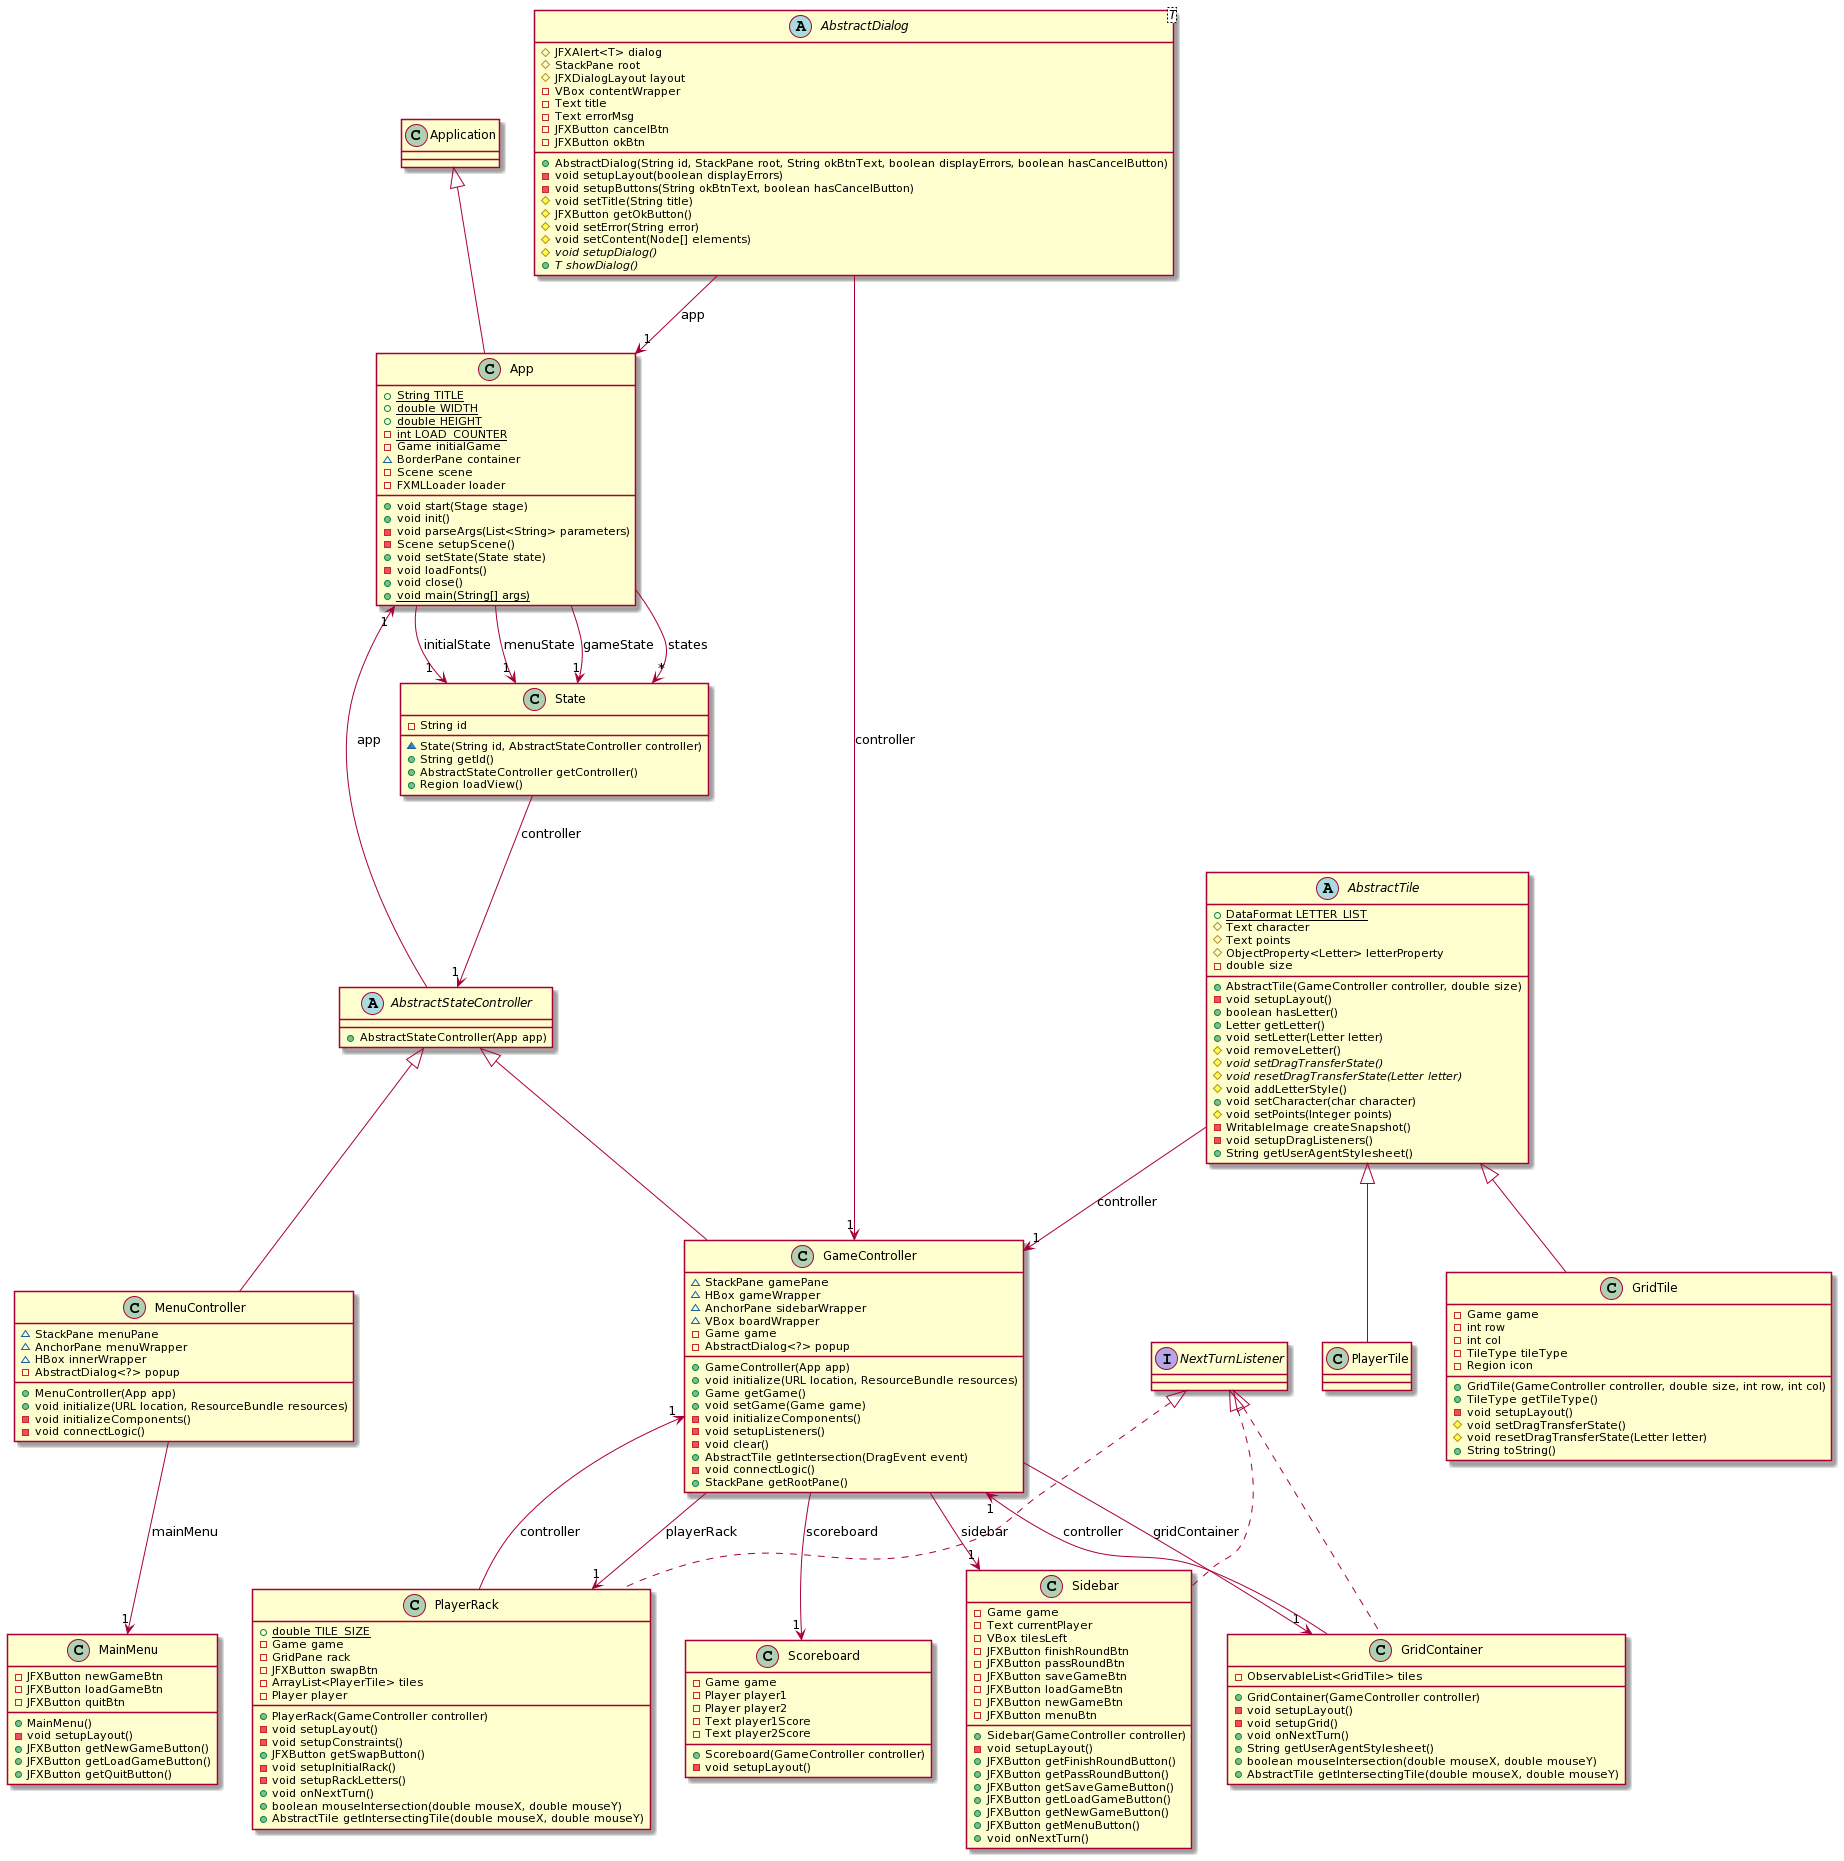

The diagram above was rendered by PlantUML. Its source (embedded in the PNG):
@startuml
abstract class "AbstractDialog<T>" as AbstractDialog_T_ [[java:spellit.ui.views.dialogs.AbstractDialog]] {
	#JFXAlert<T> dialog
	#StackPane root
	#JFXDialogLayout layout
	-VBox contentWrapper
	-Text title
	-Text errorMsg
	-JFXButton cancelBtn
	-JFXButton okBtn
	+AbstractDialog(String id, StackPane root, String okBtnText, boolean displayErrors, boolean hasCancelButton)
	-void setupLayout(boolean displayErrors)
	-void setupButtons(String okBtnText, boolean hasCancelButton)
	#void setTitle(String title)
	#JFXButton getOkButton()
	#void setError(String error)
	#void setContent(Node[] elements)
	#{abstract}void setupDialog()
	+{abstract}T showDialog()
}
class PlayerRack [[java:spellit.ui.views.PlayerRack]] {
	+{static}double TILE_SIZE
	-Game game
	-GridPane rack
	-JFXButton swapBtn
	-ArrayList<PlayerTile> tiles
	-Player player
	+PlayerRack(GameController controller)
	-void setupLayout()
	-void setupConstraints()
	+JFXButton getSwapButton()
	-void setupInitialRack()
	-void setupRackLetters()
	+void onNextTurn()
	+boolean mouseIntersection(double mouseX, double mouseY)
	+AbstractTile getIntersectingTile(double mouseX, double mouseY)
}
class GameController [[java:spellit.ui.controllers.GameController]] {
}
PlayerRack --> "1" GameController : controller
interface NextTurnListener [[java:spellit.core.events.NextTurnListener]] {
}
NextTurnListener <|.. PlayerRack
class GameController [[java:spellit.ui.controllers.GameController]] {
}
AbstractDialog_T_ --> "1" GameController : controller
class App [[java:spellit.ui.App]] {
}
AbstractDialog_T_ --> "1" App : app

class AbstractTile [[java:spellit.ui.views.AbstractTile]] {
}
AbstractTile <|-- PlayerTile
class GameController [[java:spellit.ui.controllers.GameController]] {
	~StackPane gamePane
	~HBox gameWrapper
	~AnchorPane sidebarWrapper
	~VBox boardWrapper
	-Game game
	-AbstractDialog<?> popup
	+GameController(App app)
	+void initialize(URL location, ResourceBundle resources)
	+Game getGame()
	+void setGame(Game game)
	-void initializeComponents()
	-void setupListeners()
	-void clear()
	+AbstractTile getIntersection(DragEvent event)
	-void connectLogic()
	+StackPane getRootPane()
}
class Scoreboard [[java:spellit.ui.views.Scoreboard]] {
}
GameController --> "1" Scoreboard : scoreboard
class Sidebar [[java:spellit.ui.views.Sidebar]] {
}
GameController --> "1" Sidebar : sidebar
class GridContainer [[java:spellit.ui.views.GridContainer]] {
}
GameController --> "1" GridContainer : gridContainer
class PlayerRack [[java:spellit.ui.views.PlayerRack]] {
}
GameController --> "1" PlayerRack : playerRack
class AbstractStateController [[java:spellit.ui.controllers.AbstractStateController]] {
}
AbstractStateController <|-- GameController
class Sidebar [[java:spellit.ui.views.Sidebar]] {
	-Game game
	-Text currentPlayer
	-VBox tilesLeft
	-JFXButton finishRoundBtn
	-JFXButton passRoundBtn
	-JFXButton saveGameBtn
	-JFXButton loadGameBtn
	-JFXButton newGameBtn
	-JFXButton menuBtn
	+Sidebar(GameController controller)
	-void setupLayout()
	+JFXButton getFinishRoundButton()
	+JFXButton getPassRoundButton()
	+JFXButton getSaveGameButton()
	+JFXButton getLoadGameButton()
	+JFXButton getNewGameButton()
	+JFXButton getMenuButton()
	+void onNextTurn()
}
interface NextTurnListener [[java:spellit.core.events.NextTurnListener]] {
}
NextTurnListener <|.. Sidebar
class App [[java:spellit.ui.App]] {
	+{static}String TITLE
	+{static}double WIDTH
	+{static}double HEIGHT
	-{static}int LOAD_COUNTER
	-Game initialGame
	~BorderPane container
	-Scene scene
	-FXMLLoader loader
	+void start(Stage stage)
	+void init()
	-void parseArgs(List<String> parameters)
	-Scene setupScene()
	+void setState(State state)
	-void loadFonts()
	+void close()
	+{static}void main(String[] args)
}
class State [[java:spellit.ui.State]] {
}
App --> "1" State : menuState
class State [[java:spellit.ui.State]] {
}
App --> "1" State : gameState
class State [[java:spellit.ui.State]] {
}
App --> "*" State : states
class State [[java:spellit.ui.State]] {
}
App --> "1" State : initialState
class Application [[java:com.sun.glass.ui.Application]] {
}
Application <|-- App
class MenuController [[java:spellit.ui.controllers.MenuController]] {
	~StackPane menuPane
	~AnchorPane menuWrapper
	~HBox innerWrapper
	-AbstractDialog<?> popup
	+MenuController(App app)
	+void initialize(URL location, ResourceBundle resources)
	-void initializeComponents()
	-void connectLogic()
}
class MainMenu [[java:spellit.ui.views.MainMenu]] {
}
MenuController --> "1" MainMenu : mainMenu
class AbstractStateController [[java:spellit.ui.controllers.AbstractStateController]] {
}
AbstractStateController <|-- MenuController
class State [[java:spellit.ui.State]] {
	-String id
	~State(String id, AbstractStateController controller)
	+String getId()
	+AbstractStateController getController()
	+Region loadView()
}
class AbstractStateController [[java:spellit.ui.controllers.AbstractStateController]] {
}
State --> "1" AbstractStateController : controller
class GridTile [[java:spellit.ui.views.GridTile]] {
	-Game game
	-int row
	-int col
	-TileType tileType
	-Region icon
	+GridTile(GameController controller, double size, int row, int col)
	+TileType getTileType()
	-void setupLayout()
	#void setDragTransferState()
	#void resetDragTransferState(Letter letter)
	+String toString()
}
class AbstractTile [[java:spellit.ui.views.AbstractTile]] {
}
AbstractTile <|-- GridTile
class MainMenu [[java:spellit.ui.views.MainMenu]] {
	-JFXButton newGameBtn
	-JFXButton loadGameBtn
	-JFXButton quitBtn
	+MainMenu()
	-void setupLayout()
	+JFXButton getNewGameButton()
	+JFXButton getLoadGameButton()
	+JFXButton getQuitButton()
}
abstract class AbstractStateController [[java:spellit.ui.controllers.AbstractStateController]] {
	+AbstractStateController(App app)
}
class App [[java:spellit.ui.App]] {
}
AbstractStateController --> "1" App : app
class Scoreboard [[java:spellit.ui.views.Scoreboard]] {
	-Game game
	-Player player1
	-Player player2
	-Text player1Score
	-Text player2Score
	+Scoreboard(GameController controller)
	-void setupLayout()
}
class GridContainer [[java:spellit.ui.views.GridContainer]] {
	-ObservableList<GridTile> tiles
	+GridContainer(GameController controller)
	-void setupLayout()
	-void setupGrid()
	+void onNextTurn()
	+String getUserAgentStylesheet()
	+boolean mouseIntersection(double mouseX, double mouseY)
	+AbstractTile getIntersectingTile(double mouseX, double mouseY)
}
class GameController [[java:spellit.ui.controllers.GameController]] {
}
GridContainer --> "1" GameController : controller
interface NextTurnListener [[java:spellit.core.events.NextTurnListener]] {
}
NextTurnListener <|.. GridContainer
abstract class AbstractTile [[java:spellit.ui.views.AbstractTile]] {
	+{static}DataFormat LETTER_LIST
	#Text character
	#Text points
	#ObjectProperty<Letter> letterProperty
	-double size
	+AbstractTile(GameController controller, double size)
	-void setupLayout()
	+boolean hasLetter()
	+Letter getLetter()
	+void setLetter(Letter letter)
	#void removeLetter()
	#{abstract}void setDragTransferState()
	#{abstract}void resetDragTransferState(Letter letter)
	#void addLetterStyle()
	+void setCharacter(char character)
	#void setPoints(Integer points)
	-WritableImage createSnapshot()
	-void setupDragListeners()
	+String getUserAgentStylesheet()
}
class GameController [[java:spellit.ui.controllers.GameController]] {
}
AbstractTile --> "1" GameController : controller
@enduml